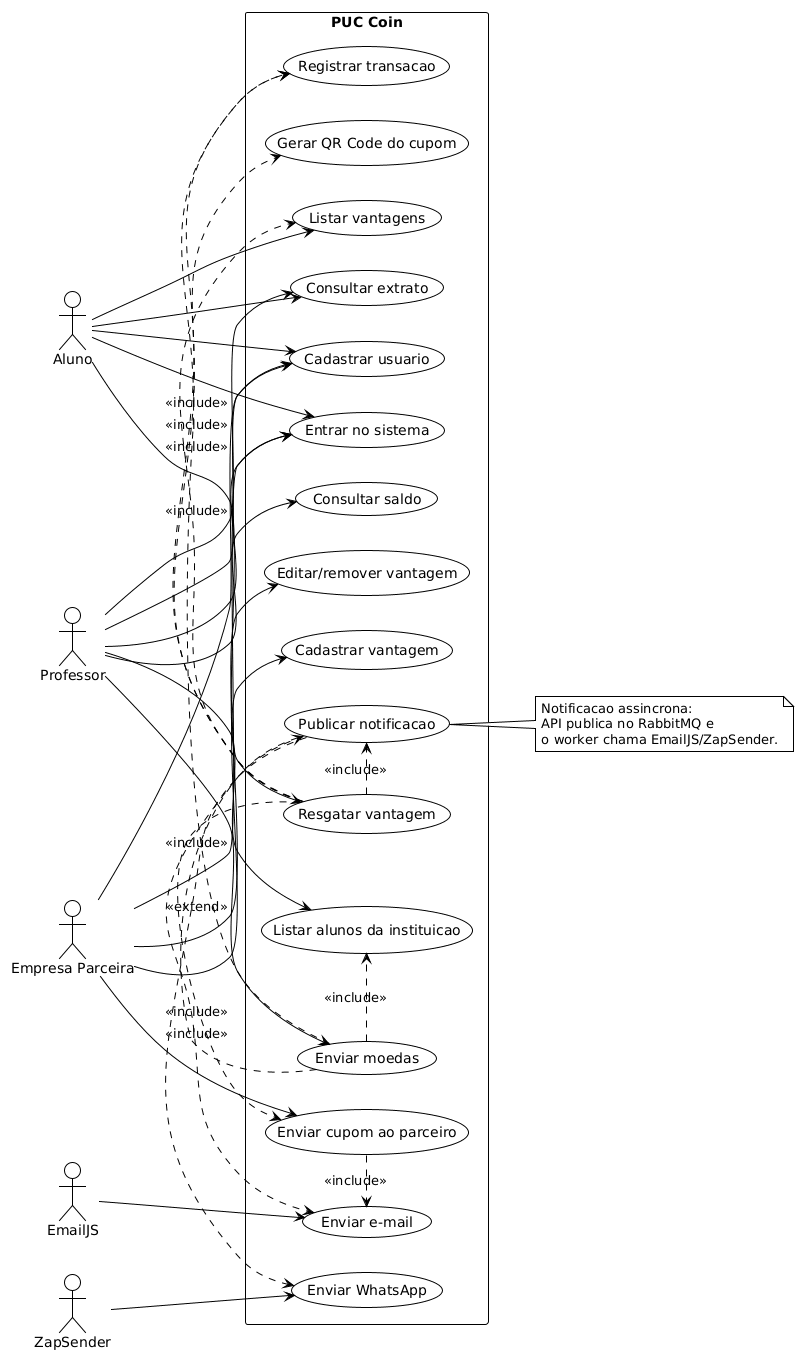

The diagram above was rendered by PlantUML. Its source (embedded in the PNG):
@startuml
!theme plain
left to right direction

actor Aluno
actor Professor
actor "Empresa Parceira" as Parceiro
actor "EmailJS" as EmailJS
actor "ZapSender" as ZapSender

rectangle "PUC Coin" {
  usecase "Cadastrar usuario" as UC_Cadastro
  usecase "Entrar no sistema" as UC_Login
  usecase "Consultar saldo" as UC_Saldo
  usecase "Enviar moedas" as UC_Enviar
  usecase "Consultar extrato" as UC_Extrato
  usecase "Listar alunos da instituicao" as UC_ListarAlunos
  usecase "Cadastrar vantagem" as UC_CriarVantagem
  usecase "Editar/remover vantagem" as UC_ManterVantagem
  usecase "Listar vantagens" as UC_ListarVantagens
  usecase "Resgatar vantagem" as UC_Resgatar
  usecase "Registrar transacao" as UC_Registrar
  usecase "Gerar QR Code do cupom" as UC_QR
  usecase "Publicar notificacao" as UC_Notificar
  usecase "Enviar e-mail" as UC_Email
  usecase "Enviar cupom ao parceiro" as UC_CupomParceiro
  usecase "Enviar WhatsApp" as UC_WhatsApp
}

Aluno --> UC_Cadastro
Aluno --> UC_Login
Aluno --> UC_Extrato
Aluno --> UC_ListarVantagens
Aluno --> UC_Resgatar

Professor --> UC_Cadastro
Professor --> UC_Login
Professor --> UC_Saldo
Professor --> UC_Enviar
Professor --> UC_Extrato
Professor --> UC_ListarAlunos

Parceiro --> UC_Cadastro
Parceiro --> UC_Login
Parceiro --> UC_CriarVantagem
Parceiro --> UC_ManterVantagem

UC_Enviar .> UC_ListarAlunos : <<include>>
UC_Enviar .> UC_Registrar : <<include>>
UC_Enviar .> UC_Notificar : <<include>>
UC_Resgatar .> UC_ListarVantagens : <<include>>
UC_Resgatar .> UC_Registrar : <<include>>
UC_Resgatar .> UC_QR : <<include>>
UC_Resgatar .> UC_Notificar : <<include>>
UC_Resgatar .> UC_CupomParceiro : <<include>>
UC_Notificar .> UC_Email : <<include>>
UC_Notificar .> UC_WhatsApp : <<extend>>
UC_CupomParceiro .> UC_Email : <<include>>

EmailJS --> UC_Email
ZapSender --> UC_WhatsApp
Parceiro --> UC_CupomParceiro

note right of UC_Notificar
  Notificacao assincrona:
  API publica no RabbitMQ e
  o worker chama EmailJS/ZapSender.
end note

@enduml